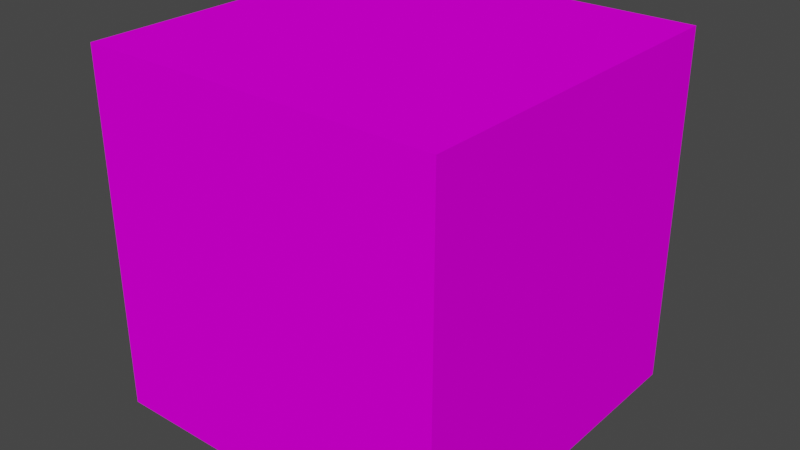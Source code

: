# Source: blend.blend  (saved by Blender 3.6.13; exported with 4.5.12 LTS)
import bpy
from mathutils import Matrix  # noqa: F401  (used for matrix-valued properties, if any)

bpy.ops.wm.read_factory_settings(use_empty=True)
scene = bpy.context.scene
scene.name = 'Scene'

# ---- collections
col_collection = bpy.data.collections.new('Collection'); scene.collection.children.link(col_collection)

# ---- images (referenced by path relative to the original .blend; pixels are not part of the script)
import os
ASSET_DIR = os.environ.get("B2B_ASSET_DIR", "")  # directory of the original .blend (textures are referenced by path, not embedded)
HERE = os.path.dirname(os.path.abspath(__file__))  # packed textures are extracted next to this script under _unpacked/

def load_image(name, relpath, width, height, colorspace="sRGB"):
    """Load a texture the original file referenced (path relative to the .blend, or extracted next to this script)."""
    p = next((c for c in (os.path.join(HERE, relpath), os.path.join(ASSET_DIR, relpath)) if relpath and os.path.exists(c)), "")
    if p:
        img = bpy.data.images.load(p, check_existing=True)
        img.name = name
    else:  # same state as the original file: an image datablock whose file is absent (Cycles renders it pink)
        img = bpy.data.images.new(name, width, height)
        img.source = "FILE"
        img.filepath = "//" + (relpath or name)
    img.colorspace_settings.name = colorspace
    return img
img_5_png_002 = load_image('атлас 5.png.002', 'атлас 5.png', 1024, 1024, 'sRGB')

# ---- materials (node trees are filled in below, after node groups)
mat_x = bpy.data.materials.new('Атлас кубов')
mat_x.use_transparent_shadow = False
mat_x.roughness = 0.5

# ---- material node trees
mat_x.use_nodes = True; mat_x.node_tree.nodes.clear()
_N = mat_x.node_tree.nodes; _L = mat_x.node_tree.links
n0 = _N.new('ShaderNodeBsdfPrincipled'); n0.name = 'Principled BSDF'; n0.location = (10, 300)
n0.distribution = 'GGX'
n0.subsurface_method = 'RANDOM_WALK_SKIN'
n0.inputs[2].default_value = 1.0
n0.inputs[3].default_value = 1.45
n0.inputs[13].default_value = 0.0
n0.inputs[27].default_value = (0.0, 0.0, 0.0, 1.0)
n0.inputs[28].default_value = 1.0
n1 = _N.new('ShaderNodeOutputMaterial'); n1.name = 'Material Output'; n1.location = (300, 300)
n2 = _N.new('ShaderNodeNormalMap'); n2.name = 'Normal Map'; n2.location = (-300, -300)
n2.label = 'Normal/Map'
n2.inputs[0].default_value = 0.0
n3 = _N.new('ShaderNodeTexImage'); n3.name = 'Image Texture'; n3.location = (-300, 600)
n3.image = img_5_png_002
_L.new(n0.outputs[0], n1.inputs[0])
_L.new(n2.outputs[0], n0.inputs[5])
_L.new(n3.outputs[0], n0.inputs[0])
n1.is_active_output = True

# ---- world
world_world = bpy.data.worlds.new('World'); scene.world = world_world
world_world.use_nodes = True; world_world.node_tree.nodes.clear()
_N = world_world.node_tree.nodes; _L = world_world.node_tree.links
n0 = _N.new('ShaderNodeOutputWorld'); n0.name = 'World Output'; n0.location = (300, 300)
n1 = _N.new('ShaderNodeBackground'); n1.name = 'Background'; n1.location = (10, 300)
n1.inputs[0].default_value = (0.05088, 0.05088, 0.05088, 1.0)
_L.new(n1.outputs[0], n0.inputs[0])
n0.is_active_output = True
world_world.color = (0.05088, 0.05088, 0.05088)
world_world.use_sun_shadow = False
world_world.sun_shadow_jitter_overblur = 0.0

# ---- meshes
me_cube_001 = bpy.data.meshes.new('Cube.001')
me_cube_001.from_pydata([(0.5, -0.5, 0.5), (0.5, 0.5, 0.5), (0.5, -0.5, -0.5), (0.5, 0.5, -0.5), (-0.5, -0.5, 0.5), (-0.5, 0.5, 0.5), (-0.5, -0.5, -0.5), (-0.5, 0.5, -0.5)], [], [(0, 4, 6, 2), (3, 2, 6, 7), (7, 6, 4, 5), (5, 1, 3, 7), (1, 0, 2, 3), (5, 4, 0, 1)])
me_cube_001.polygons.foreach_set('use_smooth', [True] * 6)
_k = set([(0, 1), (0, 2), (0, 4), (1, 3), (1, 5), (2, 3), (2, 6), (3, 7), (4, 5), (4, 6), (5, 7), (6, 7)])
me_cube_001.attributes.new('sharp_edge', 'BOOLEAN', 'EDGE').data.foreach_set('value', [ (min(e.vertices), max(e.vertices)) in _k for e in me_cube_001.edges])
_uv = me_cube_001.uv_layers.new(name='UVMap')
_uv.uv.foreach_set('vector', [0.1278, 0.9408, 0.1846, 0.9408, 0.1846, 0.997, 0.1278, 0.997, 0.1887, 0.9973, 0.1887, 0.9367, 0.2492, 0.9367, 0.2492, 0.9973, 0.1918, 0.9986, 0.1918, 0.941, 0.2474, 0.941, 0.2474, 0.9986, 0.003139, 0.9986, 0.003139, 0.9429, 0.05889, 0.9429, 0.05889, 0.9986, 0.1899, 0.999, 0.1899, 0.9421, 0.2467, 0.9421, 0.2467, 0.999, 0.192, 0.9983, 0.192, 0.9428, 0.2474, 0.9428, 0.2474, 0.9983])
me_cube_001.materials.append(mat_x)
me_cube_001.update()
me_cube_001.normals_split_custom_set([tuple(v) for v in zip(*[iter([0.0, -1.0, -2.98e-07, 0.0, -1.0, -2.98e-07, 0.0, -1.0, -2.98e-07, 0.0, -1.0, -2.98e-07, 0.0, 3.278e-07, -1.0, 0.0, 3.278e-07, -1.0, 0.0, 3.278e-07, -1.0, 0.0, 3.278e-07, -1.0, -1.0, 1.49e-08, 0.0, -1.0, 1.49e-08, 0.0, -1.0, 1.49e-08, 0.0, -1.0, 1.49e-08, 0.0, 0.0, 1.0, 2.98e-07, 0.0, 1.0, 2.98e-07, 0.0, 1.0, 2.98e-07, 0.0, 1.0, 2.98e-07, 1.0, -1.49e-08, 0.0, 1.0, -1.49e-08, 0.0, 1.0, -1.49e-08, 0.0, 1.0, -1.49e-08, 0.0, 0.0, -3.278e-07, 1.0, 0.0, -3.278e-07, 1.0, 0.0, -3.278e-07, 1.0, 0.0, -3.278e-07, 1.0])] * 3)])

# ---- objects
ob_x = bpy.data.objects.new('Куб - Земля с травой', me_cube_001)

# ---- transforms, parenting, visibility, modifiers, constraints
ob_x.location = (0.0, 0.0, 0.0)
ob_x.rotation_euler = (1.571, -0.0, 0.0)
ob_x.color = (0.8, 0.8, 0.8, 1.0)

# ---- collection membership
col_collection.objects.link(ob_x)

# ---- scene / render settings (as saved in the file)
scene.frame_start = 1; scene.frame_end = 250; scene.frame_set(1)
scene.render.engine = 'BLENDER_EEVEE_NEXT'
scene.cycles.sampling_pattern = 'TABULATED_SOBOL'
scene.view_settings.view_transform = 'Filmic'
bpy.context.view_layer.update()

# ---- added for rendering (the .blend has no active camera and no usable light): camera, sun
cam_auto = bpy.data.cameras.new('AutoCamera')
cam_auto.lens = 50.0
cam_auto.sensor_width = 36.0
cam_auto.clip_end = 1000.0
ob_auto_camera = bpy.data.objects.new('AutoCamera', cam_auto)
scene.collection.objects.link(ob_auto_camera)
ob_auto_camera.location = (1.60254, -1.92304, 1.28203)
ob_auto_camera.rotation_euler = (1.09748, -7.21219e-08, 0.694738)
scene.camera = ob_auto_camera
light_auto_sun = bpy.data.lights.new('AutoSun', 'SUN')
light_auto_sun.energy = 3.0
light_auto_sun.angle = 0.0523599
ob_auto_sun = bpy.data.objects.new('AutoSun', light_auto_sun)
scene.collection.objects.link(ob_auto_sun)
ob_auto_sun.rotation_euler = (0.872665, 0.174533, 0.523599)
bpy.context.view_layer.update()
